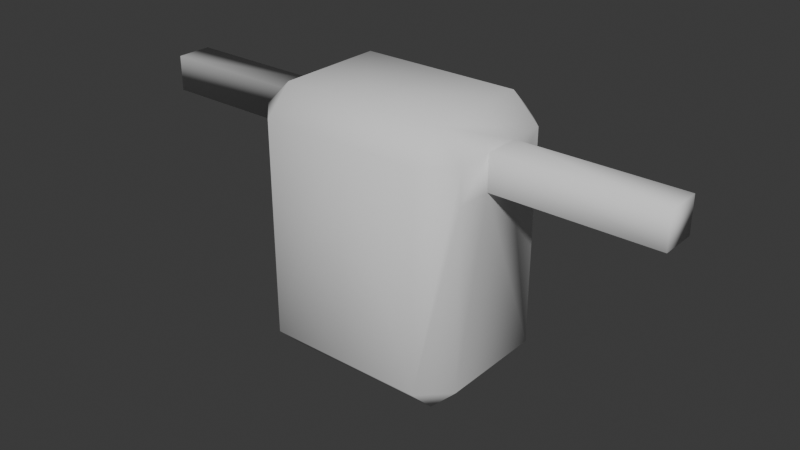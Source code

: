 # Source: character_wip.blend  (saved by Blender 4.1.23; exported with 4.5.12 LTS)
import bpy
from mathutils import Matrix  # noqa: F401  (used for matrix-valued properties, if any)

bpy.ops.wm.read_factory_settings(use_empty=True)
scene = bpy.context.scene
scene.name = 'Scene'

# ---- collections
col_collection = bpy.data.collections.new('Collection'); scene.collection.children.link(col_collection)

# ---- world
world_world = bpy.data.worlds.new('World'); scene.world = world_world
world_world.use_nodes = True; world_world.node_tree.nodes.clear()
_N = world_world.node_tree.nodes; _L = world_world.node_tree.links
n0 = _N.new('ShaderNodeOutputWorld'); n0.name = 'World Output'; n0.location = (300, 300)
n1 = _N.new('ShaderNodeBackground'); n1.name = 'Background'; n1.location = (10, 300)
n1.inputs[0].default_value = (0.05088, 0.05088, 0.05088, 1.0)
_L.new(n1.outputs[0], n0.inputs[0])
n0.is_active_output = True
world_world.color = (0.05088, 0.05088, 0.05088)
world_world.use_sun_shadow = False
world_world.sun_shadow_jitter_overblur = 0.0

# ---- meshes
me_cube_001 = bpy.data.meshes.new('Cube.001')
me_cube_001.from_pydata([(0.3, -0.2, -0.5), (0.4, -0.2, -0.4), (0.3, -0.3, -0.4), (0.3, -0.2, 0.5), (0.3, -0.3, 0.4), (0.4, -0.2, 0.4), (0.3, 0.2, -0.5), (0.3, 0.3, -0.4), (0.4, 0.2, -0.4), (0.3, 0.2, 0.5), (0.4, 0.2, 0.4), (0.3, 0.3, 0.4), (0.0, 0.2, -0.5), (0.0, 0.3, -0.4), (0.0, 0.2, 0.5), (0.0, 0.3, 0.4), (0.0, -0.2, -0.5), (0.0, -0.3, -0.4), (0.0, -0.2, 0.5), (0.0, -0.3, 0.4), (0.4, -0.06667, 0.4), (0.4, 0.06667, 0.4), (0.4, -0.2, 0.2678), (0.4, 0.2, 0.2678), (0.4, -0.06667, 0.2678), (0.4, 0.06667, 0.2678), (1.002, -0.06667, 0.4), (1.002, 0.06667, 0.4), (1.002, -0.06667, 0.2678), (1.002, 0.06667, 0.2678)], [], [(13, 15, 11, 7), (0, 1, 2), (3, 4, 5), (6, 7, 8), (9, 10, 11), (14, 9, 11, 15), (10, 23, 8, 7, 11), (0, 6, 8, 1), (9, 3, 5, 20, 21, 10), (4, 2, 1, 22, 5), (16, 0, 2, 17), (12, 6, 0, 16), (3, 18, 19, 4), (6, 12, 13, 7), (9, 14, 18, 3), (2, 4, 19, 17), (22, 24, 20, 5), (21, 20, 26, 27), (10, 21, 25, 23), (23, 25, 24, 22, 1, 8), (27, 26, 28, 29), (25, 21, 27, 29), (24, 25, 29, 28), (20, 24, 28, 26)])
me_cube_001.polygons.foreach_set('use_smooth', [True] * 24)
_uv = me_cube_001.uv_layers.new(name='UVMap')
_uv.uv.foreach_set('vector', [0.4, 0.375, 0.6, 0.375, 0.6, 0.4688, 0.4, 0.4688, 0.3438, 0.7083, 0.375, 0.7083, 0.3438, 0.75, 0.625, 0.7812, 0.6, 0.7812, 0.6, 0.75, 0.3437, 0.5417, 0.3437, 0.5, 0.375, 0.5417, 0.625, 0.4688, 0.6, 0.5, 0.6, 0.4688, 0.625, 0.375, 0.625, 0.4688, 0.6, 0.4688, 0.6, 0.375, 0.6, 0.5417, 0.5669, 0.5417, 0.4, 0.5417, 0.4, 0.4688, 0.6, 0.4688, 0.3438, 0.7083, 0.3437, 0.5417, 0.4, 0.5417, 0.4, 0.7083, 0.6562, 0.5417, 0.6562, 0.7083, 0.6, 0.7083, 0.6, 0.6528, 0.6, 0.5972, 0.6, 0.5417, 0.6, 0.7812, 0.4, 0.7812, 0.4, 0.7083, 0.5669, 0.7083, 0.6, 0.7083, 0.25, 0.7083, 0.3438, 0.7083, 0.3438, 0.75, 0.25, 0.75, 0.25, 0.5417, 0.3437, 0.5417, 0.3438, 0.7083, 0.25, 0.7083, 0.625, 0.7812, 0.625, 0.875, 0.6, 0.875, 0.6, 0.7812, 0.3437, 0.5417, 0.25, 0.5417, 0.25, 0.5, 0.3437, 0.5, 0.6562, 0.5417, 0.75, 0.5417, 0.75, 0.7083, 0.6562, 0.7083, 0.4, 0.7812, 0.6, 0.7812, 0.6, 0.875, 0.4, 0.875, 0.5669, 0.7083, 0.4017, 0.437, 0.6, 0.6528, 0.6, 0.7083, 0.6, 0.5972, 0.6, 0.6528, 0.6, 0.6528, 0.6, 0.5972, 0.6, 0.5417, 0.6, 0.5972, 0.4017, 0.3998, 0.5669, 0.5417, 0.5669, 0.5417, 0.4017, 0.3998, 0.4017, 0.437, 0.5669, 0.7083, 0.4, 0.7083, 0.4, 0.5417, 0.6, 0.5972, 0.6, 0.6528, 0.4017, 0.437, 0.4017, 0.3998, 0.4017, 0.3998, 0.6, 0.5972, 0.6, 0.5972, 0.4017, 0.3998, 0.4017, 0.437, 0.4017, 0.3998, 0.4017, 0.3998, 0.4017, 0.437, 0.6, 0.6528, 0.4017, 0.437, 0.4017, 0.437, 0.6, 0.6528])
me_cube_001.update()

# ---- objects
ob_cube = bpy.data.objects.new('Cube', me_cube_001)

# ---- transforms, parenting, visibility, modifiers, constraints
ob_cube.location = (0.0, 0.0, 1.0)
_m = ob_cube.modifiers.new('Mirror', 'MIRROR')

# ---- collection membership
col_collection.objects.link(ob_cube)

# ---- scene / render settings (as saved in the file)
scene.frame_start = 1; scene.frame_end = 250; scene.frame_set(1)
scene.render.engine = 'BLENDER_EEVEE_NEXT'
scene.cycles.sampling_pattern = 'TABULATED_SOBOL'
scene.eevee.ray_tracing_options.trace_max_roughness = 0.0
bpy.context.view_layer.update()

# ---- added for rendering (the .blend has no active camera and no usable light): camera, sun
cam_auto = bpy.data.cameras.new('AutoCamera')
cam_auto.lens = 50.0
cam_auto.sensor_width = 36.0
cam_auto.clip_end = 1000.0
ob_auto_camera = bpy.data.objects.new('AutoCamera', cam_auto)
scene.collection.objects.link(ob_auto_camera)
ob_auto_camera.location = (2.1454, -2.57448, 2.71632)
ob_auto_camera.rotation_euler = (1.09748, -7.21219e-08, 0.694738)
scene.camera = ob_auto_camera
light_auto_sun = bpy.data.lights.new('AutoSun', 'SUN')
light_auto_sun.energy = 3.0
light_auto_sun.angle = 0.0523599
ob_auto_sun = bpy.data.objects.new('AutoSun', light_auto_sun)
scene.collection.objects.link(ob_auto_sun)
ob_auto_sun.rotation_euler = (0.872665, 0.174533, 0.523599)
bpy.context.view_layer.update()

